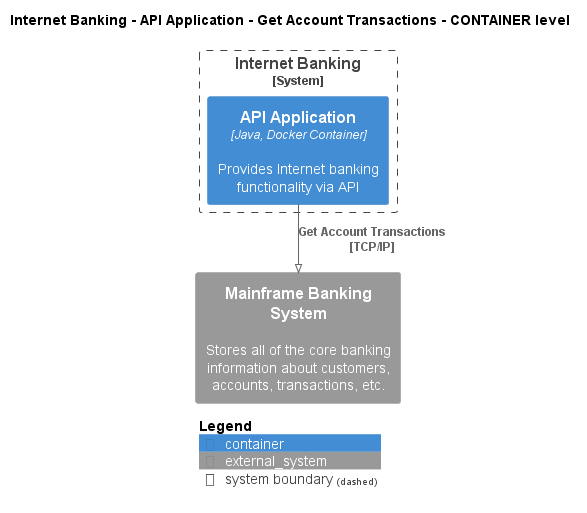

The diagram above was rendered by PlantUML. Its source (embedded in the PNG):
@startuml
!pragma layout smetana
!include ..\..\..\..\..\..\.c4s\C4_Container.puml

AddElementTag("state:new", $bgColor=green, $fontColor=#ffffff, $borderColor=green, $shadowing="False")
AddElementTag("state:changed", $bgColor=orange, $fontColor=#ffffff, $borderColor=orange, $shadowing="False")
AddElementTag("state:removed", $bgColor=red, $fontColor=#ffffff, $borderColor=red, $shadowing="False")

AddRelTag("state:new", $textColor=green, $lineColor=green)
AddRelTag("state:changed", $textColor=orange, $lineColor=orange)
AddRelTag("state:removed", $textColor=red, $lineColor=red)

SHOW_PERSON_PORTRAIT()
LAYOUT_TOP_DOWN()

skinparam linetype polyline

title Internet Banking - API Application - Get Account Transactions - CONTAINER level


System_Boundary(BigBankPlc.SoftwareSystems.InternetBanking, "Internet Banking") {
    Container(BigBankPlc.SoftwareSystems.InternetBanking.Containers.APIApplication, "API Application", "Java, Docker Container", "Provides Internet banking functionality via API")
}

System_Ext(BigBankPlc.SoftwareSystems.MainframeBankingSystem, "Mainframe Banking System", "Stores all of the core banking information about customers, accounts, transactions, etc.")

Rel(BigBankPlc.SoftwareSystems.InternetBanking.Containers.APIApplication, BigBankPlc.SoftwareSystems.MainframeBankingSystem, "Get Account Transactions\n[TCP/IP]", $tags='protocol:tcp/ip')


SHOW_LEGEND()
@enduml